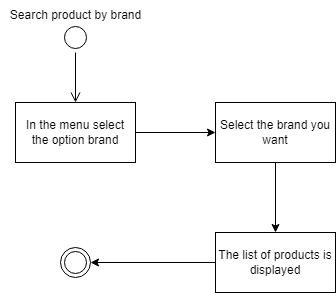

The diagram above was exported from draw.io. Its source (the exported page's mxGraphModel, read from the mxfile embedded in the PNG):
<mxGraphModel dx="839" dy="489" grid="1" gridSize="10" guides="1" tooltips="1" connect="1" arrows="1" fold="1" page="1" pageScale="1" pageWidth="827" pageHeight="1169" math="0" shadow="0">
  <root>
    <mxCell id="0" />
    <mxCell id="1" parent="0" />
    <mxCell id="3UD4F-qR6ZSQc5-nNjgN-1" value="" style="ellipse;html=1;shape=startState;" vertex="1" parent="1">
      <mxGeometry x="400" y="210" width="30" height="30" as="geometry" />
    </mxCell>
    <mxCell id="3UD4F-qR6ZSQc5-nNjgN-2" value="" style="edgeStyle=orthogonalEdgeStyle;html=1;verticalAlign=bottom;endArrow=open;endSize=8;rounded=0;entryX=0.5;entryY=0;entryDx=0;entryDy=0;" edge="1" source="3UD4F-qR6ZSQc5-nNjgN-1" parent="1" target="3UD4F-qR6ZSQc5-nNjgN-3">
      <mxGeometry relative="1" as="geometry">
        <mxPoint x="415" y="300" as="targetPoint" />
      </mxGeometry>
    </mxCell>
    <mxCell id="3UD4F-qR6ZSQc5-nNjgN-6" value="" style="edgeStyle=orthogonalEdgeStyle;rounded=0;orthogonalLoop=1;jettySize=auto;html=1;" edge="1" parent="1" source="3UD4F-qR6ZSQc5-nNjgN-3" target="3UD4F-qR6ZSQc5-nNjgN-5">
      <mxGeometry relative="1" as="geometry" />
    </mxCell>
    <mxCell id="3UD4F-qR6ZSQc5-nNjgN-3" value="In the menu select the option brand" style="whiteSpace=wrap;html=1;" vertex="1" parent="1">
      <mxGeometry x="355" y="290" width="120" height="60" as="geometry" />
    </mxCell>
    <mxCell id="3UD4F-qR6ZSQc5-nNjgN-4" value="Search product by brand" style="text;html=1;align=center;verticalAlign=middle;resizable=0;points=[];autosize=1;strokeColor=none;fillColor=none;" vertex="1" parent="1">
      <mxGeometry x="340" y="188" width="150" height="30" as="geometry" />
    </mxCell>
    <mxCell id="3UD4F-qR6ZSQc5-nNjgN-8" value="" style="edgeStyle=orthogonalEdgeStyle;rounded=0;orthogonalLoop=1;jettySize=auto;html=1;" edge="1" parent="1" source="3UD4F-qR6ZSQc5-nNjgN-5" target="3UD4F-qR6ZSQc5-nNjgN-7">
      <mxGeometry relative="1" as="geometry" />
    </mxCell>
    <mxCell id="3UD4F-qR6ZSQc5-nNjgN-5" value="Select the brand you want" style="whiteSpace=wrap;html=1;" vertex="1" parent="1">
      <mxGeometry x="555" y="290" width="120" height="60" as="geometry" />
    </mxCell>
    <mxCell id="3UD4F-qR6ZSQc5-nNjgN-10" value="" style="edgeStyle=orthogonalEdgeStyle;rounded=0;orthogonalLoop=1;jettySize=auto;html=1;" edge="1" parent="1" source="3UD4F-qR6ZSQc5-nNjgN-7" target="3UD4F-qR6ZSQc5-nNjgN-9">
      <mxGeometry relative="1" as="geometry" />
    </mxCell>
    <mxCell id="3UD4F-qR6ZSQc5-nNjgN-7" value="The list of products is displayed" style="whiteSpace=wrap;html=1;" vertex="1" parent="1">
      <mxGeometry x="555" y="420" width="120" height="60" as="geometry" />
    </mxCell>
    <mxCell id="3UD4F-qR6ZSQc5-nNjgN-9" value="" style="ellipse;html=1;shape=endState;" vertex="1" parent="1">
      <mxGeometry x="400" y="435" width="30" height="30" as="geometry" />
    </mxCell>
  </root>
</mxGraphModel>